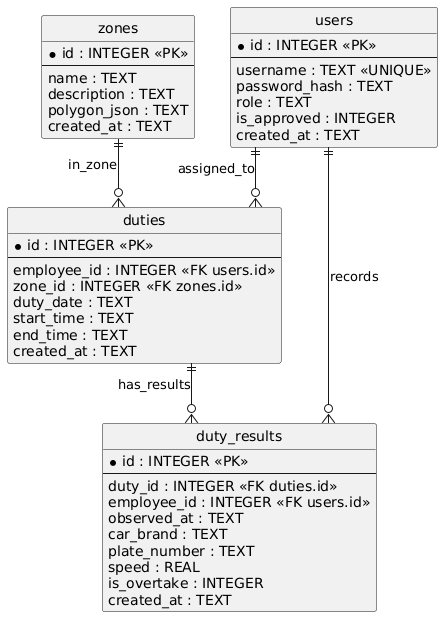

The diagram above was rendered by PlantUML. Its source (embedded in the PNG):
@startuml
hide circle
skinparam linetype ortho

entity "users" as users {
  * id : INTEGER <<PK>>
  --
  username : TEXT <<UNIQUE>>
  password_hash : TEXT
  role : TEXT
  is_approved : INTEGER
  created_at : TEXT
}

entity "zones" as zones {
  * id : INTEGER <<PK>>
  --
  name : TEXT
  description : TEXT
  polygon_json : TEXT
  created_at : TEXT
}

entity "duties" as duties {
  * id : INTEGER <<PK>>
  --
  employee_id : INTEGER <<FK users.id>>
  zone_id : INTEGER <<FK zones.id>>
  duty_date : TEXT
  start_time : TEXT
  end_time : TEXT
  created_at : TEXT
}

entity "duty_results" as duty_results {
  * id : INTEGER <<PK>>
  --
  duty_id : INTEGER <<FK duties.id>>
  employee_id : INTEGER <<FK users.id>>
  observed_at : TEXT
  car_brand : TEXT
  plate_number : TEXT
  speed : REAL
  is_overtake : INTEGER
  created_at : TEXT
}

users ||--o{ duties : assigned_to
zones ||--o{ duties : in_zone
duties ||--o{ duty_results : has_results
users ||--o{ duty_results : records
@enduml